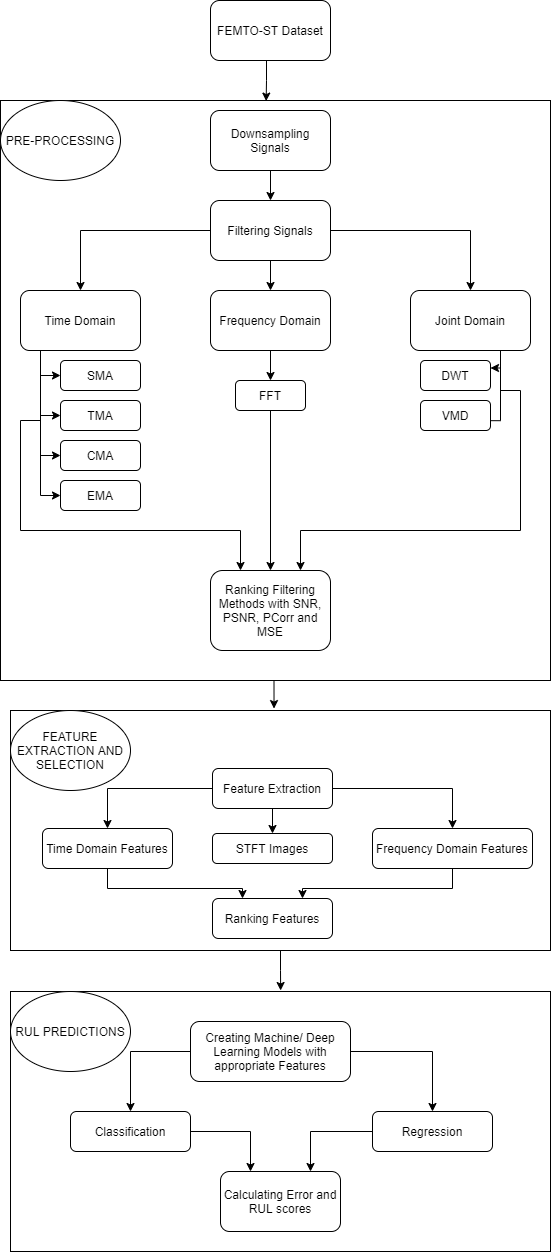

The diagram above was exported from draw.io. Its source (the exported page's mxGraphModel, read from the mxfile embedded in the PNG):
<mxGraphModel dx="2607" dy="1593" grid="1" gridSize="10" guides="1" tooltips="1" connect="1" arrows="1" fold="1" page="1" pageScale="1" pageWidth="850" pageHeight="1100" math="0" shadow="0">
  <root>
    <mxCell id="0" />
    <mxCell id="1" parent="0" />
    <mxCell id="on2BKMQAD1k8S4ckGfvX-38" style="edgeStyle=orthogonalEdgeStyle;rounded=0;orthogonalLoop=1;jettySize=auto;html=1;exitX=0.5;exitY=1;exitDx=0;exitDy=0;entryX=0.483;entryY=0.001;entryDx=0;entryDy=0;entryPerimeter=0;labelBackgroundColor=default;fontColor=default;strokeColor=default;" edge="1" parent="1" source="on2BKMQAD1k8S4ckGfvX-1" target="on2BKMQAD1k8S4ckGfvX-2">
      <mxGeometry relative="1" as="geometry">
        <Array as="points">
          <mxPoint x="386" y="100" />
          <mxPoint x="386" y="120" />
          <mxPoint x="386" y="120" />
        </Array>
      </mxGeometry>
    </mxCell>
    <mxCell id="on2BKMQAD1k8S4ckGfvX-1" value="FEMTO-ST Dataset" style="rounded=1;whiteSpace=wrap;html=1;fillColor=default;strokeColor=default;fontColor=default;" vertex="1" parent="1">
      <mxGeometry x="330" y="40" width="120" height="60" as="geometry" />
    </mxCell>
    <mxCell id="on2BKMQAD1k8S4ckGfvX-55" style="edgeStyle=orthogonalEdgeStyle;rounded=0;orthogonalLoop=1;jettySize=auto;html=1;exitX=0.5;exitY=1;exitDx=0;exitDy=0;entryX=0.488;entryY=-0.008;entryDx=0;entryDy=0;entryPerimeter=0;labelBackgroundColor=default;fontColor=default;strokeColor=default;fillColor=default;" edge="1" parent="1" source="on2BKMQAD1k8S4ckGfvX-2" target="on2BKMQAD1k8S4ckGfvX-39">
      <mxGeometry relative="1" as="geometry" />
    </mxCell>
    <mxCell id="on2BKMQAD1k8S4ckGfvX-2" value="" style="rounded=0;whiteSpace=wrap;html=1;fontColor=default;strokeColor=default;fillColor=default;" vertex="1" parent="1">
      <mxGeometry x="120" y="140" width="550" height="580" as="geometry" />
    </mxCell>
    <mxCell id="on2BKMQAD1k8S4ckGfvX-6" value="" style="edgeStyle=orthogonalEdgeStyle;rounded=0;orthogonalLoop=1;jettySize=auto;html=1;fontColor=default;" edge="1" parent="1" source="on2BKMQAD1k8S4ckGfvX-3" target="on2BKMQAD1k8S4ckGfvX-4">
      <mxGeometry relative="1" as="geometry" />
    </mxCell>
    <mxCell id="on2BKMQAD1k8S4ckGfvX-3" value="Downsampling Signals" style="rounded=1;whiteSpace=wrap;html=1;fontColor=default;strokeColor=default;fillColor=default;" vertex="1" parent="1">
      <mxGeometry x="330" y="150" width="120" height="60" as="geometry" />
    </mxCell>
    <mxCell id="on2BKMQAD1k8S4ckGfvX-11" style="edgeStyle=orthogonalEdgeStyle;rounded=0;orthogonalLoop=1;jettySize=auto;html=1;entryX=0.5;entryY=0;entryDx=0;entryDy=0;fontColor=default;" edge="1" parent="1" source="on2BKMQAD1k8S4ckGfvX-4" target="on2BKMQAD1k8S4ckGfvX-8">
      <mxGeometry relative="1" as="geometry" />
    </mxCell>
    <mxCell id="on2BKMQAD1k8S4ckGfvX-12" style="edgeStyle=orthogonalEdgeStyle;rounded=0;orthogonalLoop=1;jettySize=auto;html=1;exitX=0.5;exitY=1;exitDx=0;exitDy=0;entryX=0.5;entryY=0;entryDx=0;entryDy=0;fontColor=default;" edge="1" parent="1" source="on2BKMQAD1k8S4ckGfvX-4" target="on2BKMQAD1k8S4ckGfvX-9">
      <mxGeometry relative="1" as="geometry" />
    </mxCell>
    <mxCell id="on2BKMQAD1k8S4ckGfvX-13" style="edgeStyle=orthogonalEdgeStyle;rounded=0;orthogonalLoop=1;jettySize=auto;html=1;exitX=1;exitY=0.5;exitDx=0;exitDy=0;entryX=0.5;entryY=0;entryDx=0;entryDy=0;fontColor=default;" edge="1" parent="1" source="on2BKMQAD1k8S4ckGfvX-4" target="on2BKMQAD1k8S4ckGfvX-10">
      <mxGeometry relative="1" as="geometry" />
    </mxCell>
    <mxCell id="on2BKMQAD1k8S4ckGfvX-4" value="Filtering Signals" style="rounded=1;whiteSpace=wrap;html=1;fontColor=default;strokeColor=default;fillColor=default;" vertex="1" parent="1">
      <mxGeometry x="330" y="240" width="120" height="60" as="geometry" />
    </mxCell>
    <mxCell id="on2BKMQAD1k8S4ckGfvX-20" style="edgeStyle=orthogonalEdgeStyle;rounded=0;orthogonalLoop=1;jettySize=auto;html=1;exitX=0.25;exitY=1;exitDx=0;exitDy=0;entryX=0;entryY=0.5;entryDx=0;entryDy=0;fontColor=default;strokeColor=default;labelBackgroundColor=default;" edge="1" parent="1" source="on2BKMQAD1k8S4ckGfvX-8" target="on2BKMQAD1k8S4ckGfvX-17">
      <mxGeometry relative="1" as="geometry">
        <Array as="points">
          <mxPoint x="160" y="390" />
          <mxPoint x="160" y="535" />
        </Array>
      </mxGeometry>
    </mxCell>
    <mxCell id="on2BKMQAD1k8S4ckGfvX-22" style="edgeStyle=orthogonalEdgeStyle;rounded=0;orthogonalLoop=1;jettySize=auto;html=1;exitX=0.25;exitY=1;exitDx=0;exitDy=0;entryX=0;entryY=0.5;entryDx=0;entryDy=0;labelBackgroundColor=default;fontColor=default;strokeColor=default;" edge="1" parent="1" source="on2BKMQAD1k8S4ckGfvX-8" target="on2BKMQAD1k8S4ckGfvX-16">
      <mxGeometry relative="1" as="geometry">
        <Array as="points">
          <mxPoint x="160" y="390" />
          <mxPoint x="160" y="495" />
        </Array>
      </mxGeometry>
    </mxCell>
    <mxCell id="on2BKMQAD1k8S4ckGfvX-23" style="edgeStyle=orthogonalEdgeStyle;rounded=0;orthogonalLoop=1;jettySize=auto;html=1;exitX=0.25;exitY=1;exitDx=0;exitDy=0;entryX=0;entryY=0.5;entryDx=0;entryDy=0;labelBackgroundColor=default;fontColor=default;strokeColor=default;" edge="1" parent="1" source="on2BKMQAD1k8S4ckGfvX-8" target="on2BKMQAD1k8S4ckGfvX-15">
      <mxGeometry relative="1" as="geometry">
        <Array as="points">
          <mxPoint x="160" y="390" />
          <mxPoint x="160" y="455" />
        </Array>
      </mxGeometry>
    </mxCell>
    <mxCell id="on2BKMQAD1k8S4ckGfvX-25" style="edgeStyle=orthogonalEdgeStyle;rounded=0;orthogonalLoop=1;jettySize=auto;html=1;exitX=0.25;exitY=1;exitDx=0;exitDy=0;entryX=0;entryY=0.5;entryDx=0;entryDy=0;labelBackgroundColor=default;fontColor=default;strokeColor=default;" edge="1" parent="1" source="on2BKMQAD1k8S4ckGfvX-8" target="on2BKMQAD1k8S4ckGfvX-14">
      <mxGeometry relative="1" as="geometry">
        <Array as="points">
          <mxPoint x="160" y="390" />
          <mxPoint x="160" y="415" />
        </Array>
      </mxGeometry>
    </mxCell>
    <mxCell id="on2BKMQAD1k8S4ckGfvX-8" value="Time Domain" style="rounded=1;whiteSpace=wrap;html=1;fontColor=default;strokeColor=default;fillColor=default;" vertex="1" parent="1">
      <mxGeometry x="140" y="330" width="120" height="60" as="geometry" />
    </mxCell>
    <mxCell id="on2BKMQAD1k8S4ckGfvX-33" style="edgeStyle=orthogonalEdgeStyle;rounded=0;orthogonalLoop=1;jettySize=auto;html=1;exitX=0.5;exitY=1;exitDx=0;exitDy=0;entryX=0.5;entryY=0;entryDx=0;entryDy=0;labelBackgroundColor=default;fontColor=default;strokeColor=default;" edge="1" parent="1" source="on2BKMQAD1k8S4ckGfvX-9" target="on2BKMQAD1k8S4ckGfvX-28">
      <mxGeometry relative="1" as="geometry" />
    </mxCell>
    <mxCell id="on2BKMQAD1k8S4ckGfvX-9" value="Frequency Domain" style="rounded=1;whiteSpace=wrap;html=1;fontColor=default;strokeColor=default;fillColor=default;" vertex="1" parent="1">
      <mxGeometry x="330" y="330" width="120" height="60" as="geometry" />
    </mxCell>
    <mxCell id="on2BKMQAD1k8S4ckGfvX-31" style="edgeStyle=orthogonalEdgeStyle;rounded=0;orthogonalLoop=1;jettySize=auto;html=1;exitX=0.75;exitY=1;exitDx=0;exitDy=0;entryX=1;entryY=0.25;entryDx=0;entryDy=0;labelBackgroundColor=default;fontColor=default;strokeColor=default;" edge="1" parent="1" source="on2BKMQAD1k8S4ckGfvX-10" target="on2BKMQAD1k8S4ckGfvX-29">
      <mxGeometry relative="1" as="geometry">
        <Array as="points">
          <mxPoint x="620" y="408" />
        </Array>
      </mxGeometry>
    </mxCell>
    <mxCell id="on2BKMQAD1k8S4ckGfvX-32" style="edgeStyle=orthogonalEdgeStyle;rounded=0;orthogonalLoop=1;jettySize=auto;html=1;exitX=0.75;exitY=1;exitDx=0;exitDy=0;entryX=0.875;entryY=0.552;entryDx=0;entryDy=0;entryPerimeter=0;labelBackgroundColor=default;fontColor=default;strokeColor=default;" edge="1" parent="1" source="on2BKMQAD1k8S4ckGfvX-10" target="on2BKMQAD1k8S4ckGfvX-2">
      <mxGeometry relative="1" as="geometry">
        <Array as="points">
          <mxPoint x="620" y="460" />
        </Array>
      </mxGeometry>
    </mxCell>
    <mxCell id="on2BKMQAD1k8S4ckGfvX-10" value="Joint Domain" style="rounded=1;whiteSpace=wrap;html=1;fontColor=default;strokeColor=default;fillColor=default;" vertex="1" parent="1">
      <mxGeometry x="530" y="330" width="120" height="60" as="geometry" />
    </mxCell>
    <mxCell id="on2BKMQAD1k8S4ckGfvX-14" value="SMA" style="rounded=1;whiteSpace=wrap;html=1;fontColor=default;strokeColor=default;fillColor=default;" vertex="1" parent="1">
      <mxGeometry x="180" y="400" width="80" height="30" as="geometry" />
    </mxCell>
    <mxCell id="on2BKMQAD1k8S4ckGfvX-15" value="TMA" style="rounded=1;whiteSpace=wrap;html=1;fontColor=default;strokeColor=default;fillColor=default;" vertex="1" parent="1">
      <mxGeometry x="180" y="440" width="80" height="30" as="geometry" />
    </mxCell>
    <mxCell id="on2BKMQAD1k8S4ckGfvX-16" value="CMA" style="rounded=1;whiteSpace=wrap;html=1;fontColor=default;strokeColor=default;fillColor=default;" vertex="1" parent="1">
      <mxGeometry x="180" y="480" width="80" height="30" as="geometry" />
    </mxCell>
    <mxCell id="on2BKMQAD1k8S4ckGfvX-17" value="EMA" style="rounded=1;whiteSpace=wrap;html=1;fontColor=default;strokeColor=default;fillColor=default;" vertex="1" parent="1">
      <mxGeometry x="180" y="520" width="80" height="30" as="geometry" />
    </mxCell>
    <mxCell id="on2BKMQAD1k8S4ckGfvX-36" style="edgeStyle=orthogonalEdgeStyle;rounded=0;orthogonalLoop=1;jettySize=auto;html=1;exitX=0.75;exitY=0;exitDx=0;exitDy=0;labelBackgroundColor=default;fontColor=default;strokeColor=default;entryX=0.75;entryY=0;entryDx=0;entryDy=0;" edge="1" parent="1" target="on2BKMQAD1k8S4ckGfvX-26">
      <mxGeometry relative="1" as="geometry">
        <mxPoint x="620" y="430" as="sourcePoint" />
        <Array as="points">
          <mxPoint x="640" y="430" />
          <mxPoint x="640" y="570" />
          <mxPoint x="420" y="570" />
        </Array>
      </mxGeometry>
    </mxCell>
    <mxCell id="on2BKMQAD1k8S4ckGfvX-26" value="Ranking Filtering Methods with SNR, PSNR, PCorr and MSE" style="rounded=1;whiteSpace=wrap;html=1;fontColor=default;strokeColor=default;fillColor=default;" vertex="1" parent="1">
      <mxGeometry x="330" y="610" width="120" height="80" as="geometry" />
    </mxCell>
    <mxCell id="on2BKMQAD1k8S4ckGfvX-34" style="edgeStyle=orthogonalEdgeStyle;rounded=0;orthogonalLoop=1;jettySize=auto;html=1;exitX=0.5;exitY=1;exitDx=0;exitDy=0;labelBackgroundColor=default;fontColor=default;strokeColor=default;" edge="1" parent="1" source="on2BKMQAD1k8S4ckGfvX-28" target="on2BKMQAD1k8S4ckGfvX-26">
      <mxGeometry relative="1" as="geometry" />
    </mxCell>
    <mxCell id="on2BKMQAD1k8S4ckGfvX-28" value="FFT" style="rounded=1;whiteSpace=wrap;html=1;fontColor=default;strokeColor=default;fillColor=default;" vertex="1" parent="1">
      <mxGeometry x="355" y="420" width="70" height="30" as="geometry" />
    </mxCell>
    <mxCell id="on2BKMQAD1k8S4ckGfvX-29" value="DWT" style="rounded=1;whiteSpace=wrap;html=1;fontColor=default;strokeColor=default;fillColor=default;" vertex="1" parent="1">
      <mxGeometry x="540" y="400" width="70" height="30" as="geometry" />
    </mxCell>
    <mxCell id="on2BKMQAD1k8S4ckGfvX-30" value="VMD" style="rounded=1;whiteSpace=wrap;html=1;fontColor=default;strokeColor=default;fillColor=default;" vertex="1" parent="1">
      <mxGeometry x="540" y="440" width="70" height="30" as="geometry" />
    </mxCell>
    <mxCell id="on2BKMQAD1k8S4ckGfvX-35" style="edgeStyle=orthogonalEdgeStyle;rounded=0;orthogonalLoop=1;jettySize=auto;html=1;exitX=0.25;exitY=0;exitDx=0;exitDy=0;labelBackgroundColor=default;fontColor=default;strokeColor=default;entryX=0.25;entryY=0;entryDx=0;entryDy=0;" edge="1" parent="1" target="on2BKMQAD1k8S4ckGfvX-26">
      <mxGeometry relative="1" as="geometry">
        <mxPoint x="160" y="460" as="sourcePoint" />
        <Array as="points">
          <mxPoint x="140" y="460" />
          <mxPoint x="140" y="570" />
          <mxPoint x="360" y="570" />
        </Array>
      </mxGeometry>
    </mxCell>
    <mxCell id="on2BKMQAD1k8S4ckGfvX-37" value="PRE-PROCESSING" style="ellipse;whiteSpace=wrap;html=1;fontColor=default;strokeColor=default;fillColor=default;" vertex="1" parent="1">
      <mxGeometry x="120" y="140" width="120" height="80" as="geometry" />
    </mxCell>
    <mxCell id="on2BKMQAD1k8S4ckGfvX-67" style="edgeStyle=orthogonalEdgeStyle;rounded=0;orthogonalLoop=1;jettySize=auto;html=1;exitX=0.5;exitY=1;exitDx=0;exitDy=0;labelBackgroundColor=default;fontColor=default;strokeColor=default;fillColor=default;" edge="1" parent="1" source="on2BKMQAD1k8S4ckGfvX-39">
      <mxGeometry relative="1" as="geometry">
        <mxPoint x="400.14285714285734" y="1030" as="targetPoint" />
      </mxGeometry>
    </mxCell>
    <mxCell id="on2BKMQAD1k8S4ckGfvX-39" value="" style="rounded=0;whiteSpace=wrap;html=1;fontColor=default;strokeColor=default;fillColor=default;" vertex="1" parent="1">
      <mxGeometry x="130" y="750" width="540" height="240" as="geometry" />
    </mxCell>
    <mxCell id="on2BKMQAD1k8S4ckGfvX-45" style="edgeStyle=orthogonalEdgeStyle;rounded=0;orthogonalLoop=1;jettySize=auto;html=1;exitX=0.5;exitY=1;exitDx=0;exitDy=0;entryX=0.5;entryY=0;entryDx=0;entryDy=0;labelBackgroundColor=default;fontColor=default;strokeColor=default;" edge="1" parent="1" source="on2BKMQAD1k8S4ckGfvX-40" target="on2BKMQAD1k8S4ckGfvX-42">
      <mxGeometry relative="1" as="geometry" />
    </mxCell>
    <mxCell id="on2BKMQAD1k8S4ckGfvX-46" style="edgeStyle=orthogonalEdgeStyle;rounded=0;orthogonalLoop=1;jettySize=auto;html=1;exitX=1;exitY=0.5;exitDx=0;exitDy=0;entryX=0.5;entryY=0;entryDx=0;entryDy=0;labelBackgroundColor=default;fontColor=default;strokeColor=default;fillColor=default;" edge="1" parent="1" source="on2BKMQAD1k8S4ckGfvX-40" target="on2BKMQAD1k8S4ckGfvX-43">
      <mxGeometry relative="1" as="geometry" />
    </mxCell>
    <mxCell id="on2BKMQAD1k8S4ckGfvX-47" style="edgeStyle=orthogonalEdgeStyle;rounded=0;orthogonalLoop=1;jettySize=auto;html=1;exitX=0;exitY=0.5;exitDx=0;exitDy=0;entryX=0.5;entryY=0;entryDx=0;entryDy=0;labelBackgroundColor=default;fontColor=default;strokeColor=default;fillColor=default;" edge="1" parent="1" source="on2BKMQAD1k8S4ckGfvX-40" target="on2BKMQAD1k8S4ckGfvX-41">
      <mxGeometry relative="1" as="geometry" />
    </mxCell>
    <mxCell id="on2BKMQAD1k8S4ckGfvX-40" value="Feature Extraction" style="rounded=1;whiteSpace=wrap;html=1;fontColor=default;strokeColor=default;fillColor=default;" vertex="1" parent="1">
      <mxGeometry x="332" y="808" width="120" height="40" as="geometry" />
    </mxCell>
    <mxCell id="on2BKMQAD1k8S4ckGfvX-52" style="edgeStyle=orthogonalEdgeStyle;rounded=0;orthogonalLoop=1;jettySize=auto;html=1;exitX=0.5;exitY=1;exitDx=0;exitDy=0;entryX=0.25;entryY=0;entryDx=0;entryDy=0;labelBackgroundColor=default;fontColor=default;strokeColor=default;fillColor=default;" edge="1" parent="1" source="on2BKMQAD1k8S4ckGfvX-41" target="on2BKMQAD1k8S4ckGfvX-44">
      <mxGeometry relative="1" as="geometry">
        <Array as="points">
          <mxPoint x="227" y="928" />
          <mxPoint x="362" y="928" />
        </Array>
      </mxGeometry>
    </mxCell>
    <mxCell id="on2BKMQAD1k8S4ckGfvX-41" value="Time Domain Features" style="rounded=1;whiteSpace=wrap;html=1;fontColor=default;strokeColor=default;fillColor=default;" vertex="1" parent="1">
      <mxGeometry x="162" y="868" width="130" height="40" as="geometry" />
    </mxCell>
    <mxCell id="on2BKMQAD1k8S4ckGfvX-42" value="STFT Images" style="rounded=1;whiteSpace=wrap;html=1;fontColor=default;strokeColor=default;fillColor=default;" vertex="1" parent="1">
      <mxGeometry x="332" y="873" width="120" height="30" as="geometry" />
    </mxCell>
    <mxCell id="on2BKMQAD1k8S4ckGfvX-53" style="edgeStyle=orthogonalEdgeStyle;rounded=0;orthogonalLoop=1;jettySize=auto;html=1;exitX=0.5;exitY=1;exitDx=0;exitDy=0;entryX=0.75;entryY=0;entryDx=0;entryDy=0;labelBackgroundColor=default;fontColor=default;strokeColor=default;fillColor=default;" edge="1" parent="1" source="on2BKMQAD1k8S4ckGfvX-43" target="on2BKMQAD1k8S4ckGfvX-44">
      <mxGeometry relative="1" as="geometry">
        <Array as="points">
          <mxPoint x="572" y="928" />
          <mxPoint x="422" y="928" />
        </Array>
      </mxGeometry>
    </mxCell>
    <mxCell id="on2BKMQAD1k8S4ckGfvX-43" value="Frequency Domain Features" style="rounded=1;whiteSpace=wrap;html=1;fontColor=default;strokeColor=default;fillColor=default;" vertex="1" parent="1">
      <mxGeometry x="492" y="868" width="160" height="40" as="geometry" />
    </mxCell>
    <mxCell id="on2BKMQAD1k8S4ckGfvX-44" value="Ranking Features" style="rounded=1;whiteSpace=wrap;html=1;fontColor=default;strokeColor=default;fillColor=default;" vertex="1" parent="1">
      <mxGeometry x="332" y="938" width="120" height="40" as="geometry" />
    </mxCell>
    <mxCell id="on2BKMQAD1k8S4ckGfvX-50" value="FEATURE EXTRACTION AND SELECTION" style="ellipse;whiteSpace=wrap;html=1;fontColor=default;strokeColor=default;fillColor=default;" vertex="1" parent="1">
      <mxGeometry x="130" y="750" width="120" height="80" as="geometry" />
    </mxCell>
    <mxCell id="on2BKMQAD1k8S4ckGfvX-56" value="" style="rounded=0;whiteSpace=wrap;html=1;fontColor=default;strokeColor=default;fillColor=default;" vertex="1" parent="1">
      <mxGeometry x="130" y="1031" width="540" height="260" as="geometry" />
    </mxCell>
    <mxCell id="on2BKMQAD1k8S4ckGfvX-57" value="RUL PREDICTIONS" style="ellipse;whiteSpace=wrap;html=1;fontColor=default;strokeColor=default;fillColor=default;" vertex="1" parent="1">
      <mxGeometry x="130" y="1031" width="120" height="80" as="geometry" />
    </mxCell>
    <mxCell id="on2BKMQAD1k8S4ckGfvX-62" style="edgeStyle=orthogonalEdgeStyle;rounded=0;orthogonalLoop=1;jettySize=auto;html=1;exitX=0;exitY=0.5;exitDx=0;exitDy=0;entryX=0.5;entryY=0;entryDx=0;entryDy=0;labelBackgroundColor=default;fontColor=default;strokeColor=default;fillColor=default;" edge="1" parent="1" source="on2BKMQAD1k8S4ckGfvX-58" target="on2BKMQAD1k8S4ckGfvX-59">
      <mxGeometry relative="1" as="geometry" />
    </mxCell>
    <mxCell id="on2BKMQAD1k8S4ckGfvX-63" style="edgeStyle=orthogonalEdgeStyle;rounded=0;orthogonalLoop=1;jettySize=auto;html=1;exitX=1;exitY=0.5;exitDx=0;exitDy=0;entryX=0.5;entryY=0;entryDx=0;entryDy=0;labelBackgroundColor=default;fontColor=default;strokeColor=default;fillColor=default;" edge="1" parent="1" source="on2BKMQAD1k8S4ckGfvX-58" target="on2BKMQAD1k8S4ckGfvX-60">
      <mxGeometry relative="1" as="geometry" />
    </mxCell>
    <mxCell id="on2BKMQAD1k8S4ckGfvX-58" value="Creating Machine/ Deep Learning Models with appropriate Features" style="rounded=1;whiteSpace=wrap;html=1;fontColor=default;strokeColor=default;fillColor=default;" vertex="1" parent="1">
      <mxGeometry x="310" y="1061" width="160" height="60" as="geometry" />
    </mxCell>
    <mxCell id="on2BKMQAD1k8S4ckGfvX-65" style="edgeStyle=orthogonalEdgeStyle;rounded=0;orthogonalLoop=1;jettySize=auto;html=1;exitX=1;exitY=0.5;exitDx=0;exitDy=0;entryX=0.25;entryY=0;entryDx=0;entryDy=0;labelBackgroundColor=default;fontColor=default;strokeColor=default;fillColor=default;" edge="1" parent="1" source="on2BKMQAD1k8S4ckGfvX-59" target="on2BKMQAD1k8S4ckGfvX-61">
      <mxGeometry relative="1" as="geometry" />
    </mxCell>
    <mxCell id="on2BKMQAD1k8S4ckGfvX-59" value="Classification" style="rounded=1;whiteSpace=wrap;html=1;fontColor=default;strokeColor=default;fillColor=default;" vertex="1" parent="1">
      <mxGeometry x="190" y="1151" width="120" height="40" as="geometry" />
    </mxCell>
    <mxCell id="on2BKMQAD1k8S4ckGfvX-66" style="edgeStyle=orthogonalEdgeStyle;rounded=0;orthogonalLoop=1;jettySize=auto;html=1;exitX=0;exitY=0.5;exitDx=0;exitDy=0;entryX=0.75;entryY=0;entryDx=0;entryDy=0;labelBackgroundColor=default;fontColor=default;strokeColor=default;fillColor=default;" edge="1" parent="1" source="on2BKMQAD1k8S4ckGfvX-60" target="on2BKMQAD1k8S4ckGfvX-61">
      <mxGeometry relative="1" as="geometry" />
    </mxCell>
    <mxCell id="on2BKMQAD1k8S4ckGfvX-60" value="Regression" style="rounded=1;whiteSpace=wrap;html=1;fontColor=default;strokeColor=default;fillColor=default;" vertex="1" parent="1">
      <mxGeometry x="492" y="1151" width="120" height="40" as="geometry" />
    </mxCell>
    <mxCell id="on2BKMQAD1k8S4ckGfvX-61" value="Calculating Error and RUL scores" style="rounded=1;whiteSpace=wrap;html=1;fontColor=default;strokeColor=default;fillColor=default;" vertex="1" parent="1">
      <mxGeometry x="340" y="1211" width="120" height="60" as="geometry" />
    </mxCell>
  </root>
</mxGraphModel>